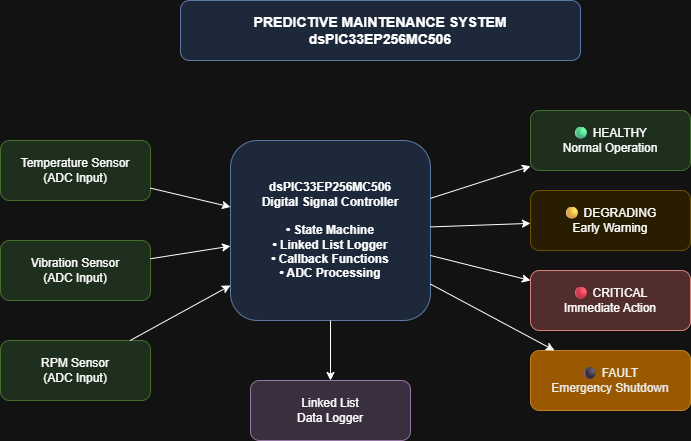

The diagram above was exported from draw.io. Its source (the exported page's mxGraphModel, read from the mxfile embedded in the PNG):
<mxGraphModel dx="1022" dy="564" grid="1" gridSize="10" guides="1" tooltips="1" connect="1" arrows="1" fold="1" page="1" pageScale="1" pageWidth="850" pageHeight="1100" math="0" shadow="0">
  <root>
    <mxCell id="0" />
    <mxCell id="1" parent="0" />
    <mxCell id="2" parent="1" style="text;html=1;strokeColor=none;fillColor=#dae8fc;align=center;verticalAlign=middle;whiteSpace=wrap;rounded=1;fontSize=14;fontStyle=1;fillColor=#dae8fc;strokeColor=#6c8ebf;" value="PREDICTIVE MAINTENANCE SYSTEM&#10;dsPIC33EP256MC506" vertex="1">
      <mxGeometry height="60" width="400" x="200" y="20" as="geometry" />
    </mxCell>
    <mxCell id="3" parent="1" style="rounded=1;whiteSpace=wrap;html=1;fillColor=#d5e8d4;strokeColor=#82b366;" value="Temperature Sensor&#10;(ADC Input)" vertex="1">
      <mxGeometry height="60" width="150" x="20" y="160" as="geometry" />
    </mxCell>
    <mxCell id="4" parent="1" style="rounded=1;whiteSpace=wrap;html=1;fillColor=#d5e8d4;strokeColor=#82b366;" value="Vibration Sensor&#10;(ADC Input)" vertex="1">
      <mxGeometry height="60" width="150" x="20" y="260" as="geometry" />
    </mxCell>
    <mxCell id="5" parent="1" style="rounded=1;whiteSpace=wrap;html=1;fillColor=#d5e8d4;strokeColor=#82b366;" value="RPM Sensor&#10;(ADC Input)" vertex="1">
      <mxGeometry height="60" width="150" x="20" y="360" as="geometry" />
    </mxCell>
    <mxCell id="6" parent="1" style="rounded=1;whiteSpace=wrap;html=1;fillColor=#dae8fc;strokeColor=#6c8ebf;fontSize=12;fontStyle=1;" value="dsPIC33EP256MC506&#10;Digital Signal Controller&#10;&#10;• State Machine&#10;• Linked List Logger&#10;• Callback Functions&#10;• ADC Processing" vertex="1">
      <mxGeometry height="180" width="200" x="250" y="160" as="geometry" />
    </mxCell>
    <mxCell id="7" parent="1" style="rounded=1;whiteSpace=wrap;html=1;fillColor=#d5e8d4;strokeColor=#82b366;" value="🟢 HEALTHY&#10;Normal Operation" vertex="1">
      <mxGeometry height="60" width="160" x="550" y="130" as="geometry" />
    </mxCell>
    <mxCell id="8" parent="1" style="rounded=1;whiteSpace=wrap;html=1;fillColor=#fff2cc;strokeColor=#d6b656;" value="🟡 DEGRADING&#10;Early Warning" vertex="1">
      <mxGeometry height="60" width="160" x="550" y="210" as="geometry" />
    </mxCell>
    <mxCell id="9" parent="1" style="rounded=1;whiteSpace=wrap;html=1;fillColor=#f8cecc;strokeColor=#b85450;" value="🔴 CRITICAL&#10;Immediate Action" vertex="1">
      <mxGeometry height="60" width="160" x="550" y="290" as="geometry" />
    </mxCell>
    <mxCell id="10" parent="1" style="rounded=1;whiteSpace=wrap;html=1;fillColor=#f0a30a;fontColor=#000000;strokeColor=#BD7000;" value="⚫ FAULT&#10;Emergency Shutdown" vertex="1">
      <mxGeometry height="60" width="160" x="550" y="370" as="geometry" />
    </mxCell>
    <mxCell id="11" parent="1" style="rounded=1;whiteSpace=wrap;html=1;fillColor=#e1d5e7;strokeColor=#9673a6;" value="Linked List&#10;Data Logger" vertex="1">
      <mxGeometry height="60" width="160" x="270" y="400" as="geometry" />
    </mxCell>
    <mxCell id="12" edge="1" parent="1" source="3" target="6">
      <mxGeometry relative="1" as="geometry" />
    </mxCell>
    <mxCell id="13" edge="1" parent="1" source="4" target="6">
      <mxGeometry relative="1" as="geometry" />
    </mxCell>
    <mxCell id="14" edge="1" parent="1" source="5" target="6">
      <mxGeometry relative="1" as="geometry" />
    </mxCell>
    <mxCell id="15" edge="1" parent="1" source="6" target="7">
      <mxGeometry relative="1" as="geometry" />
    </mxCell>
    <mxCell id="16" edge="1" parent="1" source="6" target="8">
      <mxGeometry relative="1" as="geometry" />
    </mxCell>
    <mxCell id="17" edge="1" parent="1" source="6" target="9">
      <mxGeometry relative="1" as="geometry" />
    </mxCell>
    <mxCell id="18" edge="1" parent="1" source="6" target="10">
      <mxGeometry relative="1" as="geometry" />
    </mxCell>
    <mxCell id="19" edge="1" parent="1" source="6" target="11">
      <mxGeometry relative="1" as="geometry" />
    </mxCell>
  </root>
</mxGraphModel>